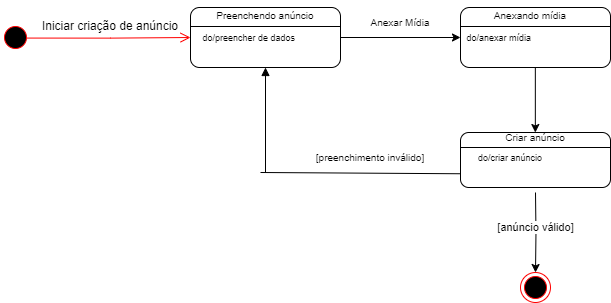

The diagram above was exported from draw.io. Its source (the exported page's mxGraphModel, read from the mxfile embedded in the PNG):
<mxGraphModel dx="1348" dy="555" grid="1" gridSize="10" guides="1" tooltips="1" connect="1" arrows="1" fold="1" page="1" pageScale="1" pageWidth="827" pageHeight="1169" math="0" shadow="0">
  <root>
    <mxCell id="0" />
    <mxCell id="1" parent="0" />
    <mxCell id="MQbOrd8TVynsuHE7QW3U-10" style="edgeStyle=orthogonalEdgeStyle;rounded=0;orthogonalLoop=1;jettySize=auto;html=1;exitX=1;exitY=0.5;exitDx=0;exitDy=0;entryX=0;entryY=0.5;entryDx=0;entryDy=0;" edge="1" parent="1" source="MQbOrd8TVynsuHE7QW3U-1" target="MQbOrd8TVynsuHE7QW3U-11">
      <mxGeometry relative="1" as="geometry">
        <mxPoint x="430" y="134.93103448275866" as="targetPoint" />
      </mxGeometry>
    </mxCell>
    <mxCell id="MQbOrd8TVynsuHE7QW3U-1" value="" style="rounded=1;whiteSpace=wrap;html=1;" vertex="1" parent="1">
      <mxGeometry x="220" y="105" width="150" height="60" as="geometry" />
    </mxCell>
    <mxCell id="MQbOrd8TVynsuHE7QW3U-4" value="" style="ellipse;html=1;shape=endState;fillColor=#000000;strokeColor=#ff0000;" vertex="1" parent="1">
      <mxGeometry x="550" y="370" width="30" height="30" as="geometry" />
    </mxCell>
    <mxCell id="MQbOrd8TVynsuHE7QW3U-5" value="" style="ellipse;html=1;shape=startState;fillColor=#000000;strokeColor=#ff0000;" vertex="1" parent="1">
      <mxGeometry x="30" y="120" width="30" height="30" as="geometry" />
    </mxCell>
    <mxCell id="MQbOrd8TVynsuHE7QW3U-6" value="" style="edgeStyle=orthogonalEdgeStyle;html=1;verticalAlign=bottom;endArrow=open;endSize=8;strokeColor=#ff0000;rounded=0;exitX=0.888;exitY=0.519;exitDx=0;exitDy=0;exitPerimeter=0;entryX=0;entryY=0.5;entryDx=0;entryDy=0;" edge="1" source="MQbOrd8TVynsuHE7QW3U-5" parent="1" target="MQbOrd8TVynsuHE7QW3U-1">
      <mxGeometry relative="1" as="geometry">
        <mxPoint x="210" y="135" as="targetPoint" />
        <mxPoint x="160" y="135.25" as="sourcePoint" />
      </mxGeometry>
    </mxCell>
    <mxCell id="MQbOrd8TVynsuHE7QW3U-7" value="" style="line;strokeWidth=1;fillColor=none;align=left;verticalAlign=middle;spacingTop=-1;spacingLeft=3;spacingRight=3;rotatable=0;labelPosition=right;points=[];portConstraint=eastwest;strokeColor=inherit;" vertex="1" parent="1">
      <mxGeometry x="220" y="120" width="150" height="8" as="geometry" />
    </mxCell>
    <mxCell id="MQbOrd8TVynsuHE7QW3U-8" value="&lt;font style=&quot;font-size: 10px;&quot;&gt;Preenchendo anúncio&lt;/font&gt;" style="text;html=1;align=center;verticalAlign=middle;whiteSpace=wrap;rounded=0;" vertex="1" parent="1">
      <mxGeometry x="225" y="98" width="140" height="30" as="geometry" />
    </mxCell>
    <mxCell id="MQbOrd8TVynsuHE7QW3U-9" value="&lt;font style=&quot;font-size: 9px;&quot;&gt;do/preencher de dados&amp;nbsp;&lt;/font&gt;" style="text;html=1;align=center;verticalAlign=middle;whiteSpace=wrap;rounded=0;" vertex="1" parent="1">
      <mxGeometry x="210" y="120" width="140" height="30" as="geometry" />
    </mxCell>
    <mxCell id="MQbOrd8TVynsuHE7QW3U-19" style="edgeStyle=orthogonalEdgeStyle;rounded=0;orthogonalLoop=1;jettySize=auto;html=1;exitX=0.5;exitY=1;exitDx=0;exitDy=0;entryX=0.5;entryY=0.083;entryDx=0;entryDy=0;entryPerimeter=0;" edge="1" parent="1">
      <mxGeometry relative="1" as="geometry">
        <mxPoint x="564.84" y="230.00499999999994" as="targetPoint" />
        <mxPoint x="564.84" y="160.44" as="sourcePoint" />
      </mxGeometry>
    </mxCell>
    <mxCell id="MQbOrd8TVynsuHE7QW3U-11" value="" style="rounded=1;whiteSpace=wrap;html=1;" vertex="1" parent="1">
      <mxGeometry x="490" y="105" width="150" height="60" as="geometry" />
    </mxCell>
    <mxCell id="MQbOrd8TVynsuHE7QW3U-12" value="&lt;font style=&quot;font-size: 10px;&quot;&gt;Anexar Mídia&lt;/font&gt;" style="text;html=1;align=center;verticalAlign=middle;whiteSpace=wrap;rounded=0;" vertex="1" parent="1">
      <mxGeometry x="360" y="105" width="140" height="30" as="geometry" />
    </mxCell>
    <mxCell id="MQbOrd8TVynsuHE7QW3U-13" value="" style="line;strokeWidth=1;fillColor=none;align=left;verticalAlign=middle;spacingTop=-1;spacingLeft=3;spacingRight=3;rotatable=0;labelPosition=right;points=[];portConstraint=eastwest;strokeColor=inherit;" vertex="1" parent="1">
      <mxGeometry x="490" y="120" width="150" height="8" as="geometry" />
    </mxCell>
    <mxCell id="MQbOrd8TVynsuHE7QW3U-14" value="&lt;font style=&quot;font-size: 10px;&quot;&gt;Anexando mídia&lt;/font&gt;" style="text;html=1;align=center;verticalAlign=middle;whiteSpace=wrap;rounded=0;" vertex="1" parent="1">
      <mxGeometry x="490" y="98" width="140" height="30" as="geometry" />
    </mxCell>
    <mxCell id="MQbOrd8TVynsuHE7QW3U-15" value="&lt;font style=&quot;font-size: 9px;&quot;&gt;do/anexar mídia&amp;nbsp;&lt;/font&gt;" style="text;html=1;align=center;verticalAlign=middle;whiteSpace=wrap;rounded=0;" vertex="1" parent="1">
      <mxGeometry x="460" y="120" width="140" height="30" as="geometry" />
    </mxCell>
    <mxCell id="MQbOrd8TVynsuHE7QW3U-18" value="&lt;span class=&quot;_fadeIn_m1hgl_8&quot;&gt;Iniciar &lt;/span&gt;&lt;span class=&quot;_fadeIn_m1hgl_8&quot;&gt;criação &lt;/span&gt;&lt;span class=&quot;_fadeIn_m1hgl_8&quot;&gt;de &lt;/span&gt;&lt;span class=&quot;_fadeIn_m1hgl_8&quot;&gt;anúncio&lt;/span&gt;" style="text;html=1;align=center;verticalAlign=middle;whiteSpace=wrap;rounded=0;" vertex="1" parent="1">
      <mxGeometry x="70" y="109" width="140" height="30" as="geometry" />
    </mxCell>
    <mxCell id="MQbOrd8TVynsuHE7QW3U-23" style="edgeStyle=orthogonalEdgeStyle;rounded=0;orthogonalLoop=1;jettySize=auto;html=1;exitX=0.5;exitY=1;exitDx=0;exitDy=0;entryX=0.5;entryY=0;entryDx=0;entryDy=0;exitPerimeter=0;" edge="1" parent="1" target="MQbOrd8TVynsuHE7QW3U-4">
      <mxGeometry relative="1" as="geometry">
        <mxPoint x="565.2758620689656" y="380" as="targetPoint" />
        <mxPoint x="565" y="290" as="sourcePoint" />
      </mxGeometry>
    </mxCell>
    <mxCell id="MQbOrd8TVynsuHE7QW3U-24" value="[anúncio válido]" style="edgeLabel;html=1;align=center;verticalAlign=middle;resizable=0;points=[];" vertex="1" connectable="0" parent="MQbOrd8TVynsuHE7QW3U-23">
      <mxGeometry x="-0.1441" y="-1" relative="1" as="geometry">
        <mxPoint as="offset" />
      </mxGeometry>
    </mxCell>
    <mxCell id="MQbOrd8TVynsuHE7QW3U-28" value="" style="endArrow=none;html=1;rounded=0;entryX=0;entryY=0.75;entryDx=0;entryDy=0;" edge="1" parent="1" target="MQbOrd8TVynsuHE7QW3U-32">
      <mxGeometry relative="1" as="geometry">
        <mxPoint x="290" y="270" as="sourcePoint" />
        <mxPoint x="480" y="270" as="targetPoint" />
      </mxGeometry>
    </mxCell>
    <mxCell id="MQbOrd8TVynsuHE7QW3U-30" value="" style="html=1;verticalAlign=bottom;endArrow=block;curved=0;rounded=0;entryX=0.5;entryY=1;entryDx=0;entryDy=0;" edge="1" parent="1" target="MQbOrd8TVynsuHE7QW3U-1">
      <mxGeometry width="80" relative="1" as="geometry">
        <mxPoint x="295" y="270" as="sourcePoint" />
        <mxPoint x="293.9655172413793" y="180" as="targetPoint" />
      </mxGeometry>
    </mxCell>
    <mxCell id="MQbOrd8TVynsuHE7QW3U-31" value="&lt;font style=&quot;font-size: 10px;&quot;&gt;[preenchimento inválido]&lt;/font&gt;" style="text;html=1;align=center;verticalAlign=middle;whiteSpace=wrap;rounded=0;" vertex="1" parent="1">
      <mxGeometry x="330" y="240" width="140" height="30" as="geometry" />
    </mxCell>
    <mxCell id="MQbOrd8TVynsuHE7QW3U-32" value="" style="rounded=1;whiteSpace=wrap;html=1;" vertex="1" parent="1">
      <mxGeometry x="490" y="230" width="150" height="55" as="geometry" />
    </mxCell>
    <mxCell id="MQbOrd8TVynsuHE7QW3U-33" value="" style="line;strokeWidth=1;fillColor=none;align=left;verticalAlign=middle;spacingTop=-1;spacingLeft=3;spacingRight=3;rotatable=0;labelPosition=right;points=[];portConstraint=eastwest;strokeColor=inherit;" vertex="1" parent="1">
      <mxGeometry x="490" y="241" width="150" height="8" as="geometry" />
    </mxCell>
    <mxCell id="MQbOrd8TVynsuHE7QW3U-34" value="&lt;font style=&quot;font-size: 10px;&quot;&gt;Criar anúncio&lt;/font&gt;" style="text;html=1;align=center;verticalAlign=middle;whiteSpace=wrap;rounded=0;" vertex="1" parent="1">
      <mxGeometry x="495" y="220" width="140" height="30" as="geometry" />
    </mxCell>
    <mxCell id="MQbOrd8TVynsuHE7QW3U-35" value="&lt;font style=&quot;font-size: 9px;&quot;&gt;do/criar anúncio&lt;/font&gt;" style="text;html=1;align=center;verticalAlign=middle;whiteSpace=wrap;rounded=0;" vertex="1" parent="1">
      <mxGeometry x="470" y="240" width="140" height="30" as="geometry" />
    </mxCell>
    <mxCell id="MQbOrd8TVynsuHE7QW3U-36" style="edgeStyle=orthogonalEdgeStyle;rounded=0;orthogonalLoop=1;jettySize=auto;html=1;exitX=0.5;exitY=1;exitDx=0;exitDy=0;" edge="1" parent="1" source="MQbOrd8TVynsuHE7QW3U-5" target="MQbOrd8TVynsuHE7QW3U-5">
      <mxGeometry relative="1" as="geometry" />
    </mxCell>
  </root>
</mxGraphModel>